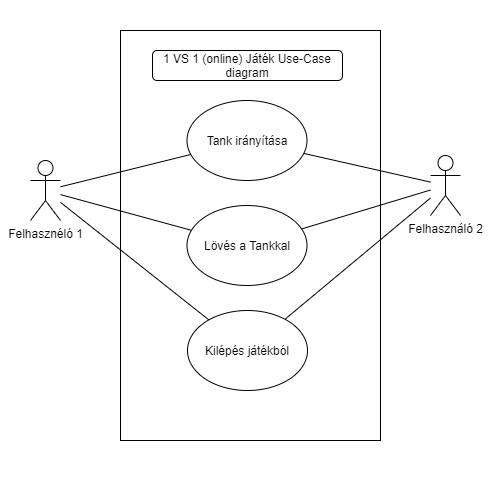

The diagram above was exported from draw.io. Its source (the exported page's mxGraphModel, read from the mxfile embedded in the PNG):
<mxGraphModel dx="1695" dy="1722" grid="1" gridSize="10" guides="1" tooltips="1" connect="1" arrows="1" fold="1" page="1" pageScale="1" pageWidth="827" pageHeight="1169" background="#ffffff" math="0" shadow="0">
  <root>
    <mxCell id="0" />
    <mxCell id="1" parent="0" />
    <mxCell id="E5M-AJBAwtDzLJUY50NI-41" value="" style="rounded=0;whiteSpace=wrap;html=1;strokeColor=none;" parent="1" vertex="1">
      <mxGeometry x="-720" y="-400" width="500" height="480" as="geometry" />
    </mxCell>
    <mxCell id="E5M-AJBAwtDzLJUY50NI-39" value="" style="rounded=0;whiteSpace=wrap;html=1;" parent="1" vertex="1">
      <mxGeometry x="-600" y="-370" width="260" height="410" as="geometry" />
    </mxCell>
    <mxCell id="E5M-AJBAwtDzLJUY50NI-2" value="Felhasznéló 1" style="shape=umlActor;verticalLabelPosition=bottom;verticalAlign=top;html=1;outlineConnect=0;" parent="1" vertex="1">
      <mxGeometry x="-690" y="-240" width="30" height="60" as="geometry" />
    </mxCell>
    <mxCell id="E5M-AJBAwtDzLJUY50NI-8" value="" style="endArrow=none;html=1;rounded=0;" parent="1" source="E5M-AJBAwtDzLJUY50NI-2" target="E5M-AJBAwtDzLJUY50NI-9" edge="1">
      <mxGeometry width="50" height="50" relative="1" as="geometry">
        <mxPoint x="-635" y="-190" as="sourcePoint" />
        <mxPoint x="-400" y="-210" as="targetPoint" />
      </mxGeometry>
    </mxCell>
    <mxCell id="E5M-AJBAwtDzLJUY50NI-9" value="Tank irányítása" style="ellipse;whiteSpace=wrap;html=1;" parent="1" vertex="1">
      <mxGeometry x="-533.5" y="-300" width="120" height="80" as="geometry" />
    </mxCell>
    <mxCell id="E5M-AJBAwtDzLJUY50NI-10" value="" style="endArrow=none;html=1;rounded=0;" parent="1" source="E5M-AJBAwtDzLJUY50NI-2" target="E5M-AJBAwtDzLJUY50NI-11" edge="1">
      <mxGeometry width="50" height="50" relative="1" as="geometry">
        <mxPoint x="-620" y="-132.9032258064517" as="sourcePoint" />
        <mxPoint x="-400" y="-120" as="targetPoint" />
      </mxGeometry>
    </mxCell>
    <mxCell id="E5M-AJBAwtDzLJUY50NI-11" value="Kilépés játékból" style="ellipse;whiteSpace=wrap;html=1;" parent="1" vertex="1">
      <mxGeometry x="-533" y="-90" width="120" height="80" as="geometry" />
    </mxCell>
    <mxCell id="E5M-AJBAwtDzLJUY50NI-12" value="" style="endArrow=none;html=1;rounded=0;" parent="1" source="E5M-AJBAwtDzLJUY50NI-2" target="E5M-AJBAwtDzLJUY50NI-13" edge="1">
      <mxGeometry width="50" height="50" relative="1" as="geometry">
        <mxPoint x="-590" y="-282.9032258064517" as="sourcePoint" />
        <mxPoint x="-370" y="-270" as="targetPoint" />
      </mxGeometry>
    </mxCell>
    <mxCell id="E5M-AJBAwtDzLJUY50NI-13" value="Lövés a Tankkal" style="ellipse;whiteSpace=wrap;html=1;" parent="1" vertex="1">
      <mxGeometry x="-533.5" y="-195" width="120" height="80" as="geometry" />
    </mxCell>
    <mxCell id="E5M-AJBAwtDzLJUY50NI-43" value="" style="edgeStyle=none;rounded=0;orthogonalLoop=1;jettySize=auto;html=1;endArrow=none;" parent="1" edge="1">
      <mxGeometry relative="1" as="geometry">
        <mxPoint x="-280" y="-260" as="targetPoint" />
      </mxGeometry>
    </mxCell>
    <mxCell id="E5M-AJBAwtDzLJUY50NI-50" style="edgeStyle=none;rounded=0;orthogonalLoop=1;jettySize=auto;html=1;endArrow=none;" parent="1" source="E5M-AJBAwtDzLJUY50NI-27" target="E5M-AJBAwtDzLJUY50NI-11" edge="1">
      <mxGeometry relative="1" as="geometry" />
    </mxCell>
    <mxCell id="E5M-AJBAwtDzLJUY50NI-27" value="Felhasználó 2" style="shape=umlActor;verticalLabelPosition=bottom;verticalAlign=top;html=1;outlineConnect=0;" parent="1" vertex="1">
      <mxGeometry x="-290" y="-245" width="30" height="60" as="geometry" />
    </mxCell>
    <mxCell id="E5M-AJBAwtDzLJUY50NI-30" value="" style="endArrow=none;html=1;rounded=0;" parent="1" source="E5M-AJBAwtDzLJUY50NI-27" target="E5M-AJBAwtDzLJUY50NI-9" edge="1">
      <mxGeometry width="50" height="50" relative="1" as="geometry">
        <mxPoint x="-140" y="-193.0769230769231" as="sourcePoint" />
        <mxPoint x="-22.93528540879629" y="-237.6420363305674" as="targetPoint" />
      </mxGeometry>
    </mxCell>
    <mxCell id="E5M-AJBAwtDzLJUY50NI-32" value="" style="endArrow=none;html=1;rounded=0;" parent="1" source="E5M-AJBAwtDzLJUY50NI-27" target="E5M-AJBAwtDzLJUY50NI-13" edge="1">
      <mxGeometry width="50" height="50" relative="1" as="geometry">
        <mxPoint x="-190" y="-183.0769230769231" as="sourcePoint" />
        <mxPoint x="-31.449103676626237" y="-143.50234471704698" as="targetPoint" />
      </mxGeometry>
    </mxCell>
    <mxCell id="E5M-AJBAwtDzLJUY50NI-40" value="&lt;span&gt;1 VS 1 (online) Játék Use-Case diagram&lt;/span&gt;" style="rounded=1;whiteSpace=wrap;html=1;" parent="1" vertex="1">
      <mxGeometry x="-568" y="-350" width="190" height="30" as="geometry" />
    </mxCell>
    <mxCell id="E5M-AJBAwtDzLJUY50NI-49" style="edgeStyle=none;rounded=0;orthogonalLoop=1;jettySize=auto;html=1;exitX=0.5;exitY=0;exitDx=0;exitDy=0;endArrow=none;" parent="1" source="E5M-AJBAwtDzLJUY50NI-41" target="E5M-AJBAwtDzLJUY50NI-41" edge="1">
      <mxGeometry relative="1" as="geometry" />
    </mxCell>
  </root>
</mxGraphModel>